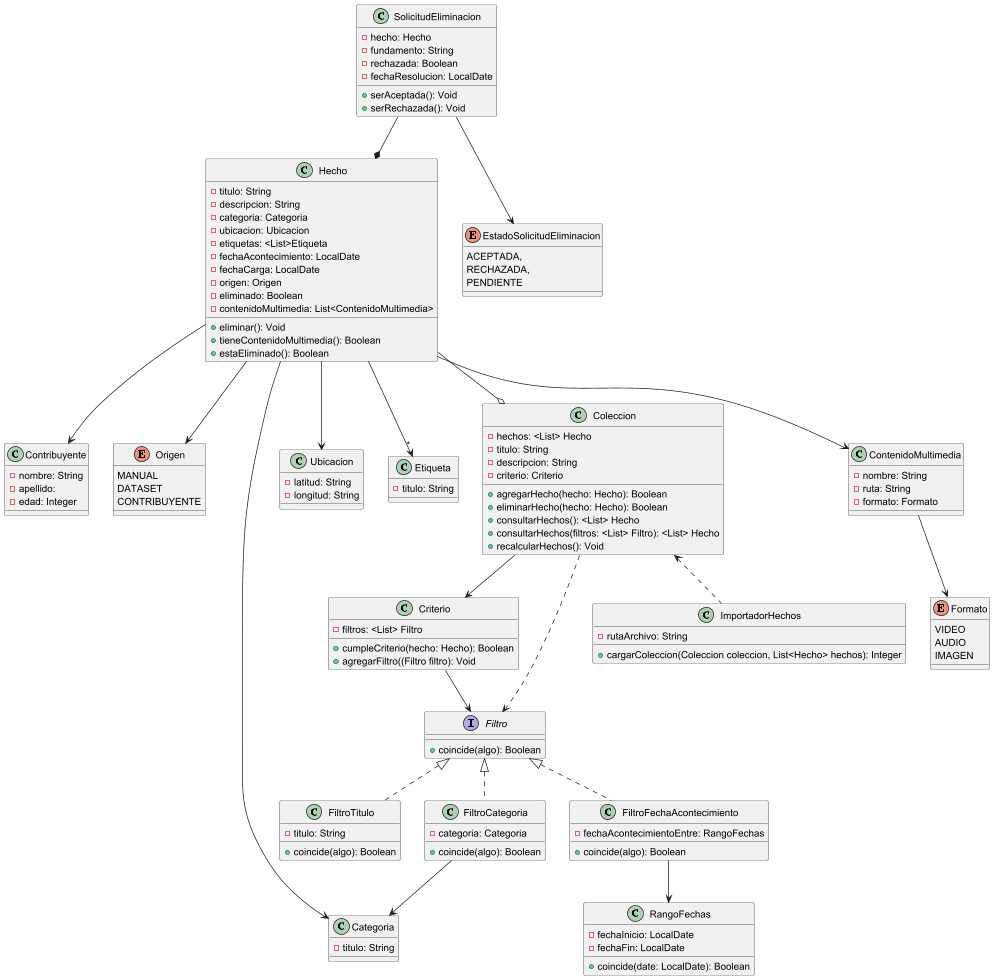

The diagram above was rendered by PlantUML. Its source (embedded in the PNG):
@startuml
'Hecho
Hecho --> Contribuyente
Hecho --> Origen
Hecho --> Categoria
Hecho --> Ubicacion
Hecho -->"*" Etiqueta
Hecho --o Coleccion
Hecho --> ContenidoMultimedia

'Solicitudes de Eliminacion
SolicitudEliminacion --* Hecho
SolicitudEliminacion --> EstadoSolicitudEliminacion

'Colecciones
Coleccion --> Criterio
Coleccion ..> Filtro

'Importador de Hechos
Coleccion <.. ImportadorHechos

'Criterio
Criterio --> Filtro

'ElementoCriterio
Filtro <|.. FiltroTitulo
Filtro <|.. FiltroCategoria
Filtro <|.. FiltroFechaAcontecimiento

'Estrategias
FiltroCategoria --> Categoria
FiltroFechaAcontecimiento --> RangoFechas

'Contenido Multimedia
ContenidoMultimedia --> Formato

class Contribuyente {
    -nombre: String
    -apellido:
    -edad: Integer
}

enum EstadoSolicitudEliminacion {
    ACEPTADA,
    RECHAZADA,
    PENDIENTE
}

class ContenidoMultimedia {
    -nombre: String
    -ruta: String
    -formato: Formato
}

enum Formato {
    VIDEO
    AUDIO
    IMAGEN
}

class Hecho {
    -titulo: String
    -descripcion: String
    -categoria: Categoria
    -ubicacion: Ubicacion
    -etiquetas: <List>Etiqueta
    -fechaAcontecimiento: LocalDate
    -fechaCarga: LocalDate
    -origen: Origen
    -eliminado: Boolean
    -contenidoMultimedia: List<ContenidoMultimedia>
    +eliminar(): Void
    +tieneContenidoMultimedia(): Boolean
    +estaEliminado(): Boolean
}

class ImportadorHechos {
    -rutaArchivo: String
    +cargarColeccion(Coleccion coleccion, List<Hecho> hechos): Integer
}

class Etiqueta {
    -titulo: String
}

enum Origen {
    MANUAL
    DATASET
    CONTRIBUYENTE
}

class Categoria {
    -titulo: String
}

class Ubicacion {
    -latitud: String
    -longitud: String
}

class SolicitudEliminacion {
    -hecho: Hecho
    -fundamento: String
    -rechazada: Boolean
    -fechaResolucion: LocalDate
    +serAceptada(): Void
    +serRechazada(): Void
}

class Coleccion {
    -hechos: <List> Hecho
    -titulo: String
    -descripcion: String
    -criterio: Criterio
    +agregarHecho(hecho: Hecho): Boolean
    +eliminarHecho(hecho: Hecho): Boolean
    'Solo para representar overload
    +consultarHechos(): <List> Hecho
    +consultarHechos(filtros: <List> Filtro): <List> Hecho
    +recalcularHechos(): Void
}

class Criterio{
    -filtros: <List> Filtro

    +cumpleCriterio(hecho: Hecho): Boolean
    +agregarFiltro((Filtro filtro): Void
}

class RangoFechas {
    -fechaInicio: LocalDate
    -fechaFin: LocalDate
    +coincide(date: LocalDate): Boolean
}

interface Filtro{
    +coincide(algo): Boolean
}

class FiltroTitulo{
    -titulo: String
    +coincide(algo): Boolean
}

class FiltroFechaAcontecimiento{
    -fechaAcontecimientoEntre: RangoFechas
    +coincide(algo): Boolean
}

class FiltroCategoria{
    -categoria: Categoria
    +coincide(algo): Boolean
}

@enduml